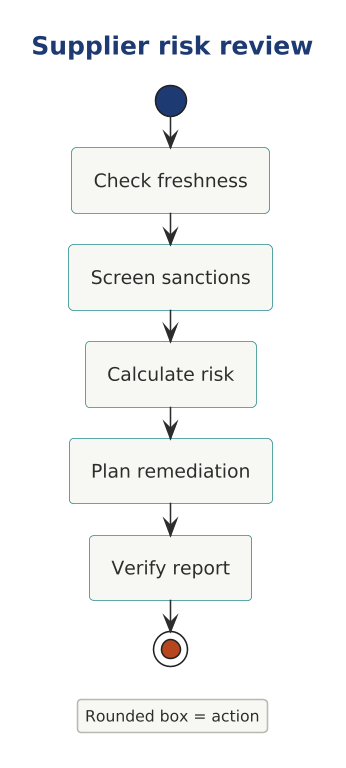

The diagram above was rendered by PlantUML. Its source (embedded in the PNG):
@startuml

scale 1.5625



' AD-AHC-P01 P01-UML-AC-002 | P01-EVD-022
!include ../../../../../../../../tooling/styles/plantuml/behavioral/activity-diagram-style.iuml
title Supplier risk review
start
:Check freshness;
:Screen sanctions;
:Calculate risk;
:Plan remediation;
:Verify report;
stop
legend right
Rounded box = action
endlegend
@enduml